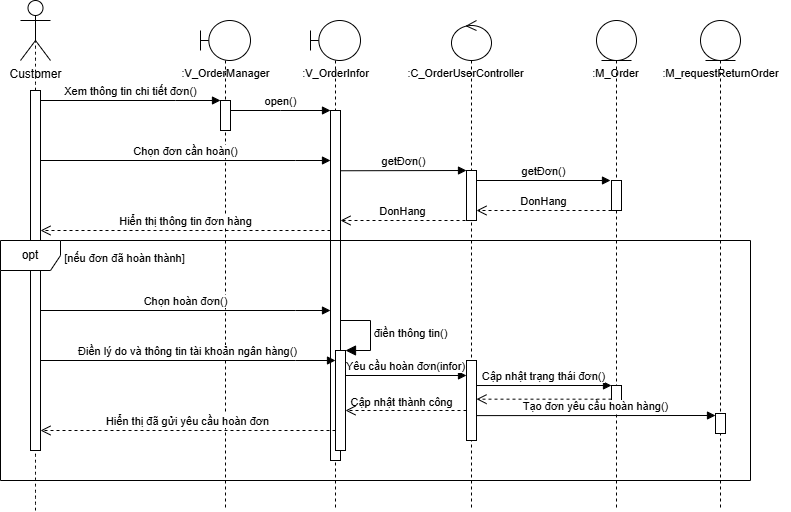

The diagram above was exported from draw.io. Its source (the exported page's mxGraphModel, read from the mxfile embedded in the PNG):
<mxGraphModel dx="601" dy="522" grid="1" gridSize="10" guides="1" tooltips="1" connect="1" arrows="1" fold="1" page="1" pageScale="1" pageWidth="850" pageHeight="1100" math="0" shadow="0">
  <root>
    <mxCell id="0" />
    <mxCell id="1" parent="0" />
    <mxCell id="ktCK_SD_4NUf7_bZPEjO-1" value="" style="shape=umlLifeline;perimeter=lifelinePerimeter;whiteSpace=wrap;html=1;container=1;dropTarget=0;collapsible=0;recursiveResize=0;outlineConnect=0;portConstraint=eastwest;newEdgeStyle={&quot;curved&quot;:0,&quot;rounded&quot;:0};participant=umlBoundary;" parent="1" vertex="1">
      <mxGeometry x="320" y="140" width="50" height="490" as="geometry" />
    </mxCell>
    <mxCell id="ktCK_SD_4NUf7_bZPEjO-2" value="" style="html=1;points=[];perimeter=orthogonalPerimeter;outlineConnect=0;targetShapes=umlLifeline;portConstraint=eastwest;newEdgeStyle={&quot;edgeStyle&quot;:&quot;elbowEdgeStyle&quot;,&quot;elbow&quot;:&quot;vertical&quot;,&quot;curved&quot;:0,&quot;rounded&quot;:0};" parent="ktCK_SD_4NUf7_bZPEjO-1" vertex="1">
      <mxGeometry x="20" y="80" width="10" height="30" as="geometry" />
    </mxCell>
    <mxCell id="ktCK_SD_4NUf7_bZPEjO-3" value="" style="shape=umlLifeline;perimeter=lifelinePerimeter;whiteSpace=wrap;html=1;container=1;dropTarget=0;collapsible=0;recursiveResize=0;outlineConnect=0;portConstraint=eastwest;newEdgeStyle={&quot;curved&quot;:0,&quot;rounded&quot;:0};participant=umlEntity;" parent="1" vertex="1">
      <mxGeometry x="716" y="140" width="40" height="490" as="geometry" />
    </mxCell>
    <mxCell id="ktCK_SD_4NUf7_bZPEjO-4" value="" style="html=1;points=[];perimeter=orthogonalPerimeter;outlineConnect=0;targetShapes=umlLifeline;portConstraint=eastwest;newEdgeStyle={&quot;edgeStyle&quot;:&quot;elbowEdgeStyle&quot;,&quot;elbow&quot;:&quot;vertical&quot;,&quot;curved&quot;:0,&quot;rounded&quot;:0};" parent="ktCK_SD_4NUf7_bZPEjO-3" vertex="1">
      <mxGeometry x="15" y="160" width="10" height="30" as="geometry" />
    </mxCell>
    <mxCell id="ktCK_SD_4NUf7_bZPEjO-43" value="" style="html=1;points=[];perimeter=orthogonalPerimeter;outlineConnect=0;targetShapes=umlLifeline;portConstraint=eastwest;newEdgeStyle={&quot;edgeStyle&quot;:&quot;elbowEdgeStyle&quot;,&quot;elbow&quot;:&quot;vertical&quot;,&quot;curved&quot;:0,&quot;rounded&quot;:0};" parent="ktCK_SD_4NUf7_bZPEjO-3" vertex="1">
      <mxGeometry x="15" y="365" width="10" height="20" as="geometry" />
    </mxCell>
    <mxCell id="ktCK_SD_4NUf7_bZPEjO-5" value="" style="shape=umlLifeline;perimeter=lifelinePerimeter;whiteSpace=wrap;html=1;container=1;dropTarget=0;collapsible=0;recursiveResize=0;outlineConnect=0;portConstraint=eastwest;newEdgeStyle={&quot;curved&quot;:0,&quot;rounded&quot;:0};participant=umlControl;" parent="1" vertex="1">
      <mxGeometry x="571" y="140" width="40" height="490" as="geometry" />
    </mxCell>
    <mxCell id="ktCK_SD_4NUf7_bZPEjO-6" value="" style="html=1;points=[];perimeter=orthogonalPerimeter;outlineConnect=0;targetShapes=umlLifeline;portConstraint=eastwest;newEdgeStyle={&quot;edgeStyle&quot;:&quot;elbowEdgeStyle&quot;,&quot;elbow&quot;:&quot;vertical&quot;,&quot;curved&quot;:0,&quot;rounded&quot;:0};" parent="ktCK_SD_4NUf7_bZPEjO-5" vertex="1">
      <mxGeometry x="15" y="150" width="10" height="50" as="geometry" />
    </mxCell>
    <mxCell id="ktCK_SD_4NUf7_bZPEjO-7" value="Customer" style="shape=umlActor;verticalLabelPosition=bottom;verticalAlign=top;html=1;" parent="1" vertex="1">
      <mxGeometry x="140" y="120" width="30" height="60" as="geometry" />
    </mxCell>
    <mxCell id="ktCK_SD_4NUf7_bZPEjO-8" value="" style="endArrow=none;dashed=1;html=1;rounded=0;fontSize=12;startSize=8;endSize=8;curved=1;entryX=0.5;entryY=0.5;entryDx=0;entryDy=0;entryPerimeter=0;" parent="1" source="ktCK_SD_4NUf7_bZPEjO-10" target="ktCK_SD_4NUf7_bZPEjO-7" edge="1">
      <mxGeometry width="50" height="50" relative="1" as="geometry">
        <mxPoint x="205" y="865.6922795222356" as="sourcePoint" />
        <mxPoint x="330" y="270" as="targetPoint" />
      </mxGeometry>
    </mxCell>
    <mxCell id="ktCK_SD_4NUf7_bZPEjO-9" value="" style="endArrow=none;dashed=1;html=1;rounded=0;fontSize=12;startSize=8;endSize=8;curved=1;entryX=0.5;entryY=0.5;entryDx=0;entryDy=0;entryPerimeter=0;" parent="1" target="ktCK_SD_4NUf7_bZPEjO-10" edge="1">
      <mxGeometry width="50" height="50" relative="1" as="geometry">
        <mxPoint x="155" y="630" as="sourcePoint" />
        <mxPoint x="155" y="150" as="targetPoint" />
      </mxGeometry>
    </mxCell>
    <mxCell id="ktCK_SD_4NUf7_bZPEjO-10" value="" style="html=1;points=[];perimeter=orthogonalPerimeter;outlineConnect=0;targetShapes=umlLifeline;portConstraint=eastwest;newEdgeStyle={&quot;edgeStyle&quot;:&quot;elbowEdgeStyle&quot;,&quot;elbow&quot;:&quot;vertical&quot;,&quot;curved&quot;:0,&quot;rounded&quot;:0};" parent="1" vertex="1">
      <mxGeometry x="150" y="210" width="10" height="360" as="geometry" />
    </mxCell>
    <mxCell id="ktCK_SD_4NUf7_bZPEjO-11" value="&lt;font style=&quot;font-size: 11px;&quot;&gt;:V_OrderManager&lt;/font&gt;" style="text;html=1;align=center;verticalAlign=middle;resizable=0;points=[];autosize=1;strokeColor=none;fillColor=none;fontSize=16;" parent="1" vertex="1">
      <mxGeometry x="290" y="176" width="110" height="30" as="geometry" />
    </mxCell>
    <mxCell id="ktCK_SD_4NUf7_bZPEjO-12" value="Xem thông tin chi tiết đơn()" style="html=1;verticalAlign=bottom;endArrow=block;edgeStyle=elbowEdgeStyle;elbow=vertical;curved=0;rounded=0;" parent="1" source="ktCK_SD_4NUf7_bZPEjO-10" target="ktCK_SD_4NUf7_bZPEjO-2" edge="1">
      <mxGeometry relative="1" as="geometry">
        <mxPoint x="210" y="220" as="sourcePoint" />
        <Array as="points">
          <mxPoint x="295" y="220" />
        </Array>
        <mxPoint x="380" y="220" as="targetPoint" />
      </mxGeometry>
    </mxCell>
    <mxCell id="ktCK_SD_4NUf7_bZPEjO-13" value="" style="shape=umlLifeline;perimeter=lifelinePerimeter;whiteSpace=wrap;html=1;container=1;dropTarget=0;collapsible=0;recursiveResize=0;outlineConnect=0;portConstraint=eastwest;newEdgeStyle={&quot;curved&quot;:0,&quot;rounded&quot;:0};participant=umlBoundary;" parent="1" vertex="1">
      <mxGeometry x="430" y="140" width="50" height="490" as="geometry" />
    </mxCell>
    <mxCell id="ktCK_SD_4NUf7_bZPEjO-14" value="" style="html=1;points=[];perimeter=orthogonalPerimeter;outlineConnect=0;targetShapes=umlLifeline;portConstraint=eastwest;newEdgeStyle={&quot;edgeStyle&quot;:&quot;elbowEdgeStyle&quot;,&quot;elbow&quot;:&quot;vertical&quot;,&quot;curved&quot;:0,&quot;rounded&quot;:0};" parent="ktCK_SD_4NUf7_bZPEjO-13" vertex="1">
      <mxGeometry x="20" y="90" width="10" height="350" as="geometry" />
    </mxCell>
    <mxCell id="ktCK_SD_4NUf7_bZPEjO-16" value="&lt;font style=&quot;font-size: 11px;&quot;&gt;:V_OrderInfor&lt;/font&gt;" style="text;html=1;align=center;verticalAlign=middle;resizable=0;points=[];autosize=1;strokeColor=none;fillColor=none;fontSize=16;" parent="1" vertex="1">
      <mxGeometry x="410" y="176" width="90" height="30" as="geometry" />
    </mxCell>
    <mxCell id="ktCK_SD_4NUf7_bZPEjO-17" value="open()" style="html=1;verticalAlign=bottom;endArrow=block;edgeStyle=elbowEdgeStyle;elbow=vertical;curved=0;rounded=0;" parent="1" target="ktCK_SD_4NUf7_bZPEjO-14" edge="1">
      <mxGeometry relative="1" as="geometry">
        <mxPoint x="350" y="230" as="sourcePoint" />
        <Array as="points">
          <mxPoint x="400" y="230" />
        </Array>
        <mxPoint x="530" y="230" as="targetPoint" />
      </mxGeometry>
    </mxCell>
    <mxCell id="ktCK_SD_4NUf7_bZPEjO-18" value="Chọn đơn cần hoàn()" style="html=1;verticalAlign=bottom;endArrow=block;edgeStyle=elbowEdgeStyle;elbow=vertical;curved=0;rounded=0;" parent="1" edge="1">
      <mxGeometry x="-0.0016" relative="1" as="geometry">
        <mxPoint x="160" y="280" as="sourcePoint" />
        <Array as="points">
          <mxPoint x="415" y="280" />
        </Array>
        <mxPoint x="450" y="280" as="targetPoint" />
        <mxPoint as="offset" />
      </mxGeometry>
    </mxCell>
    <mxCell id="ktCK_SD_4NUf7_bZPEjO-20" value="&lt;font style=&quot;font-size: 11px;&quot;&gt;:C_OrderUserController&lt;/font&gt;" style="text;html=1;align=center;verticalAlign=middle;resizable=0;points=[];autosize=1;strokeColor=none;fillColor=none;fontSize=16;" parent="1" vertex="1">
      <mxGeometry x="515" y="176" width="140" height="30" as="geometry" />
    </mxCell>
    <mxCell id="ktCK_SD_4NUf7_bZPEjO-21" value="&lt;font style=&quot;font-size: 11px;&quot;&gt;:&lt;font style=&quot;&quot;&gt;M_Order&lt;/font&gt;&lt;/font&gt;" style="text;html=1;align=center;verticalAlign=middle;resizable=0;points=[];autosize=1;strokeColor=none;fillColor=none;fontSize=16;" parent="1" vertex="1">
      <mxGeometry x="700" y="176" width="70" height="30" as="geometry" />
    </mxCell>
    <mxCell id="ktCK_SD_4NUf7_bZPEjO-23" value="&lt;span style=&quot;font-size: 11px;&quot;&gt;DonHang&lt;/span&gt;" style="html=1;verticalAlign=bottom;endArrow=open;dashed=1;endSize=8;curved=0;rounded=0;fontSize=12;" parent="1" edge="1">
      <mxGeometry relative="1" as="geometry">
        <mxPoint x="731" y="330" as="sourcePoint" />
        <mxPoint x="596" y="330" as="targetPoint" />
      </mxGeometry>
    </mxCell>
    <mxCell id="ktCK_SD_4NUf7_bZPEjO-29" value="getĐơn()" style="html=1;verticalAlign=bottom;endArrow=block;edgeStyle=elbowEdgeStyle;elbow=vertical;curved=0;rounded=0;" parent="1" edge="1">
      <mxGeometry x="-0.0027" relative="1" as="geometry">
        <mxPoint x="460" y="290.26" as="sourcePoint" />
        <Array as="points" />
        <mxPoint x="586" y="289.9991304347826" as="targetPoint" />
        <mxPoint as="offset" />
      </mxGeometry>
    </mxCell>
    <mxCell id="ktCK_SD_4NUf7_bZPEjO-31" value="getĐơn()" style="html=1;verticalAlign=bottom;endArrow=block;edgeStyle=elbowEdgeStyle;elbow=vertical;curved=0;rounded=0;" parent="1" edge="1">
      <mxGeometry x="-0.0027" relative="1" as="geometry">
        <mxPoint x="596" y="300.00130434782614" as="sourcePoint" />
        <Array as="points" />
        <mxPoint x="730" y="300" as="targetPoint" />
        <mxPoint as="offset" />
      </mxGeometry>
    </mxCell>
    <mxCell id="ktCK_SD_4NUf7_bZPEjO-32" value="&lt;span style=&quot;font-size: 11px;&quot;&gt;DonHang&lt;/span&gt;" style="html=1;verticalAlign=bottom;endArrow=open;dashed=1;endSize=8;curved=0;rounded=0;fontSize=12;" parent="1" edge="1">
      <mxGeometry relative="1" as="geometry">
        <mxPoint x="585" y="340" as="sourcePoint" />
        <mxPoint x="460" y="340" as="targetPoint" />
      </mxGeometry>
    </mxCell>
    <mxCell id="ktCK_SD_4NUf7_bZPEjO-34" value="opt" style="shape=umlFrame;whiteSpace=wrap;html=1;pointerEvents=0;recursiveResize=0;container=1;collapsible=0;width=60;height=30;" parent="1" vertex="1">
      <mxGeometry x="120" y="360" width="750" height="240" as="geometry" />
    </mxCell>
    <mxCell id="ktCK_SD_4NUf7_bZPEjO-36" value="Chọn hoàn đơn()" style="html=1;verticalAlign=bottom;endArrow=block;edgeStyle=elbowEdgeStyle;elbow=vertical;curved=0;rounded=0;" parent="ktCK_SD_4NUf7_bZPEjO-34" edge="1">
      <mxGeometry x="-0.0016" relative="1" as="geometry">
        <mxPoint x="40" y="70" as="sourcePoint" />
        <Array as="points">
          <mxPoint x="295" y="70" />
        </Array>
        <mxPoint x="330" y="70" as="targetPoint" />
        <mxPoint as="offset" />
      </mxGeometry>
    </mxCell>
    <mxCell id="ktCK_SD_4NUf7_bZPEjO-38" value="Điền lý do và thông tin tài khoản ngân hàng()" style="html=1;verticalAlign=bottom;endArrow=block;edgeStyle=elbowEdgeStyle;elbow=vertical;curved=0;rounded=0;" parent="ktCK_SD_4NUf7_bZPEjO-34" edge="1">
      <mxGeometry x="-0.0016" relative="1" as="geometry">
        <mxPoint x="40" y="120" as="sourcePoint" />
        <Array as="points">
          <mxPoint x="295" y="120" />
        </Array>
        <mxPoint x="335" y="120" as="targetPoint" />
        <mxPoint as="offset" />
      </mxGeometry>
    </mxCell>
    <mxCell id="ktCK_SD_4NUf7_bZPEjO-39" value="" style="html=1;points=[[0,0,0,0,5],[0,1,0,0,-5],[1,0,0,0,5],[1,1,0,0,-5]];perimeter=orthogonalPerimeter;outlineConnect=0;targetShapes=umlLifeline;portConstraint=eastwest;newEdgeStyle={&quot;curved&quot;:0,&quot;rounded&quot;:0};" parent="ktCK_SD_4NUf7_bZPEjO-34" vertex="1">
      <mxGeometry x="335" y="110" width="10" height="100" as="geometry" />
    </mxCell>
    <mxCell id="ktCK_SD_4NUf7_bZPEjO-40" value="&lt;font style=&quot;font-size: 11px;&quot;&gt;điền thông tin()&lt;/font&gt;" style="html=1;align=left;spacingLeft=2;endArrow=block;rounded=0;edgeStyle=orthogonalEdgeStyle;curved=0;rounded=0;fontSize=12;startSize=8;endSize=8;" parent="ktCK_SD_4NUf7_bZPEjO-34" target="ktCK_SD_4NUf7_bZPEjO-39" edge="1">
      <mxGeometry relative="1" as="geometry">
        <mxPoint x="340" y="80" as="sourcePoint" />
        <Array as="points">
          <mxPoint x="370" y="110" />
        </Array>
      </mxGeometry>
    </mxCell>
    <mxCell id="ktCK_SD_4NUf7_bZPEjO-41" value="" style="html=1;points=[];perimeter=orthogonalPerimeter;outlineConnect=0;targetShapes=umlLifeline;portConstraint=eastwest;newEdgeStyle={&quot;edgeStyle&quot;:&quot;elbowEdgeStyle&quot;,&quot;elbow&quot;:&quot;vertical&quot;,&quot;curved&quot;:0,&quot;rounded&quot;:0};" parent="ktCK_SD_4NUf7_bZPEjO-34" vertex="1">
      <mxGeometry x="466" y="120" width="10" height="80" as="geometry" />
    </mxCell>
    <mxCell id="ktCK_SD_4NUf7_bZPEjO-42" value="Yêu cầu hoàn đơn(infor)" style="html=1;verticalAlign=bottom;endArrow=block;edgeStyle=elbowEdgeStyle;elbow=vertical;curved=0;rounded=0;" parent="ktCK_SD_4NUf7_bZPEjO-34" edge="1">
      <mxGeometry x="-0.0027" relative="1" as="geometry">
        <mxPoint x="345" y="134.9965217391305" as="sourcePoint" />
        <Array as="points" />
        <mxPoint x="466" y="134.9965217391305" as="targetPoint" />
        <mxPoint as="offset" />
      </mxGeometry>
    </mxCell>
    <mxCell id="ktCK_SD_4NUf7_bZPEjO-44" value="Cập nhật trạng thái đơn()" style="html=1;verticalAlign=bottom;endArrow=block;edgeStyle=elbowEdgeStyle;elbow=vertical;curved=0;rounded=0;" parent="ktCK_SD_4NUf7_bZPEjO-34" edge="1">
      <mxGeometry x="-0.0027" relative="1" as="geometry">
        <mxPoint x="476" y="145.0178260869566" as="sourcePoint" />
        <Array as="points" />
        <mxPoint x="611" y="144.99999999999997" as="targetPoint" />
        <mxPoint as="offset" />
      </mxGeometry>
    </mxCell>
    <mxCell id="ktCK_SD_4NUf7_bZPEjO-45" value="" style="html=1;verticalAlign=bottom;endArrow=open;dashed=1;endSize=8;curved=0;rounded=0;fontSize=12;" parent="ktCK_SD_4NUf7_bZPEjO-34" edge="1">
      <mxGeometry relative="1" as="geometry">
        <mxPoint x="611" y="158.67" as="sourcePoint" />
        <mxPoint x="476" y="158.67" as="targetPoint" />
      </mxGeometry>
    </mxCell>
    <mxCell id="ktCK_SD_4NUf7_bZPEjO-46" value="" style="html=1;verticalAlign=bottom;endArrow=open;dashed=1;endSize=8;curved=0;rounded=0;fontSize=12;" parent="ktCK_SD_4NUf7_bZPEjO-34" source="ktCK_SD_4NUf7_bZPEjO-41" edge="1">
      <mxGeometry relative="1" as="geometry">
        <mxPoint x="470" y="169.99999999999994" as="sourcePoint" />
        <mxPoint x="345" y="169.99999999999994" as="targetPoint" />
      </mxGeometry>
    </mxCell>
    <mxCell id="ktCK_SD_4NUf7_bZPEjO-47" value="&lt;font style=&quot;font-size: 11px;&quot;&gt;Cập nhật thành công&lt;/font&gt;" style="text;html=1;align=center;verticalAlign=middle;resizable=0;points=[];autosize=1;strokeColor=none;fillColor=none;fontSize=16;" parent="ktCK_SD_4NUf7_bZPEjO-34" vertex="1">
      <mxGeometry x="336" y="145" width="130" height="30" as="geometry" />
    </mxCell>
    <mxCell id="ktCK_SD_4NUf7_bZPEjO-50" value="&lt;span style=&quot;font-size: 11px;&quot;&gt;Hiển thị đã gửi yêu cầu hoàn đơn&lt;/span&gt;" style="html=1;verticalAlign=bottom;endArrow=open;dashed=1;endSize=8;curved=0;rounded=0;fontSize=12;" parent="ktCK_SD_4NUf7_bZPEjO-34" target="ktCK_SD_4NUf7_bZPEjO-10" edge="1">
      <mxGeometry relative="1" as="geometry">
        <mxPoint x="335" y="190" as="sourcePoint" />
        <mxPoint x="210" y="190" as="targetPoint" />
      </mxGeometry>
    </mxCell>
    <mxCell id="sZSDxpRFD5iRX7hWI_hG-9" value="Tạo đơn yêu cầu hoàn hàng()" style="html=1;verticalAlign=bottom;endArrow=block;edgeStyle=elbowEdgeStyle;elbow=vertical;curved=0;rounded=0;" parent="ktCK_SD_4NUf7_bZPEjO-34" target="sZSDxpRFD5iRX7hWI_hG-3" edge="1">
      <mxGeometry x="-0.0027" relative="1" as="geometry">
        <mxPoint x="476" y="175.1078260869566" as="sourcePoint" />
        <Array as="points" />
        <mxPoint x="611" y="175.09000000000003" as="targetPoint" />
        <mxPoint as="offset" />
      </mxGeometry>
    </mxCell>
    <mxCell id="ktCK_SD_4NUf7_bZPEjO-35" value="&lt;font style=&quot;font-size: 11px;&quot;&gt;[nếu đơn đã hoàn thành]&lt;/font&gt;" style="text;html=1;align=center;verticalAlign=middle;resizable=0;points=[];autosize=1;strokeColor=none;fillColor=none;fontSize=16;" parent="1" vertex="1">
      <mxGeometry x="174" y="361" width="140" height="30" as="geometry" />
    </mxCell>
    <mxCell id="ktCK_SD_4NUf7_bZPEjO-37" value="&lt;span style=&quot;font-size: 11px;&quot;&gt;Hiển thị thông tin đơn hàng&lt;/span&gt;" style="html=1;verticalAlign=bottom;endArrow=open;dashed=1;endSize=8;curved=0;rounded=0;fontSize=12;" parent="1" source="ktCK_SD_4NUf7_bZPEjO-14" edge="1">
      <mxGeometry relative="1" as="geometry">
        <mxPoint x="285" y="350" as="sourcePoint" />
        <mxPoint x="160" y="350" as="targetPoint" />
      </mxGeometry>
    </mxCell>
    <mxCell id="sZSDxpRFD5iRX7hWI_hG-1" value="" style="shape=umlLifeline;perimeter=lifelinePerimeter;whiteSpace=wrap;html=1;container=1;dropTarget=0;collapsible=0;recursiveResize=0;outlineConnect=0;portConstraint=eastwest;newEdgeStyle={&quot;curved&quot;:0,&quot;rounded&quot;:0};participant=umlEntity;" parent="1" vertex="1">
      <mxGeometry x="820" y="140" width="40" height="490" as="geometry" />
    </mxCell>
    <mxCell id="sZSDxpRFD5iRX7hWI_hG-3" value="" style="html=1;points=[];perimeter=orthogonalPerimeter;outlineConnect=0;targetShapes=umlLifeline;portConstraint=eastwest;newEdgeStyle={&quot;edgeStyle&quot;:&quot;elbowEdgeStyle&quot;,&quot;elbow&quot;:&quot;vertical&quot;,&quot;curved&quot;:0,&quot;rounded&quot;:0};" parent="sZSDxpRFD5iRX7hWI_hG-1" vertex="1">
      <mxGeometry x="15" y="393" width="10" height="20" as="geometry" />
    </mxCell>
    <mxCell id="sZSDxpRFD5iRX7hWI_hG-4" value="&lt;font style=&quot;font-size: 11px;&quot;&gt;:M_requestReturnOrder&lt;/font&gt;" style="text;html=1;align=center;verticalAlign=middle;resizable=0;points=[];autosize=1;strokeColor=none;fillColor=none;fontSize=16;" parent="1" vertex="1">
      <mxGeometry x="770" y="176" width="140" height="30" as="geometry" />
    </mxCell>
  </root>
</mxGraphModel>